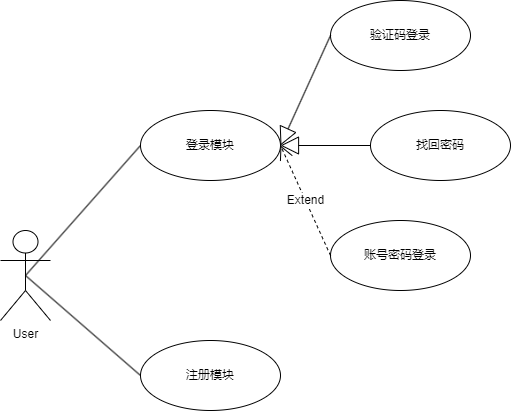

The diagram above was exported from draw.io. Its source (the exported page's mxGraphModel, read from the mxfile embedded in the PNG):
<mxGraphModel dx="1147" dy="605" grid="1" gridSize="10" guides="1" tooltips="1" connect="1" arrows="1" fold="1" page="1" pageScale="1" pageWidth="827" pageHeight="1169" background="#ffffff" math="0" shadow="0">
  <root>
    <mxCell id="0" />
    <mxCell id="1" parent="0" />
    <mxCell id="fAVEAw1DLc_Wigy3m2yM-1" value="User" style="shape=umlActor;verticalLabelPosition=bottom;verticalAlign=top;html=1;" vertex="1" parent="1">
      <mxGeometry x="150" y="350" width="50" height="90" as="geometry" />
    </mxCell>
    <mxCell id="fAVEAw1DLc_Wigy3m2yM-2" value="登录模块" style="ellipse;whiteSpace=wrap;html=1;" vertex="1" parent="1">
      <mxGeometry x="290" y="230" width="140" height="70" as="geometry" />
    </mxCell>
    <mxCell id="fAVEAw1DLc_Wigy3m2yM-3" value="注册模块" style="ellipse;whiteSpace=wrap;html=1;" vertex="1" parent="1">
      <mxGeometry x="290" y="460" width="140" height="70" as="geometry" />
    </mxCell>
    <mxCell id="fAVEAw1DLc_Wigy3m2yM-4" value="验证码登录" style="ellipse;whiteSpace=wrap;html=1;" vertex="1" parent="1">
      <mxGeometry x="480" y="120" width="140" height="70" as="geometry" />
    </mxCell>
    <mxCell id="fAVEAw1DLc_Wigy3m2yM-5" value="找回密码" style="ellipse;whiteSpace=wrap;html=1;" vertex="1" parent="1">
      <mxGeometry x="520" y="230" width="140" height="70" as="geometry" />
    </mxCell>
    <mxCell id="fAVEAw1DLc_Wigy3m2yM-6" value="账号密码登录" style="ellipse;whiteSpace=wrap;html=1;" vertex="1" parent="1">
      <mxGeometry x="480" y="340" width="140" height="70" as="geometry" />
    </mxCell>
    <mxCell id="fAVEAw1DLc_Wigy3m2yM-7" value="" style="endArrow=block;endSize=16;endFill=0;html=1;rounded=0;entryX=1;entryY=0.5;entryDx=0;entryDy=0;exitX=0;exitY=0.5;exitDx=0;exitDy=0;" edge="1" parent="1" source="fAVEAw1DLc_Wigy3m2yM-5" target="fAVEAw1DLc_Wigy3m2yM-2">
      <mxGeometry width="160" relative="1" as="geometry">
        <mxPoint x="250" y="400" as="sourcePoint" />
        <mxPoint x="410" y="400" as="targetPoint" />
      </mxGeometry>
    </mxCell>
    <mxCell id="fAVEAw1DLc_Wigy3m2yM-8" value="" style="endArrow=block;endSize=16;endFill=0;html=1;rounded=0;exitX=0;exitY=0.5;exitDx=0;exitDy=0;entryX=1;entryY=0.5;entryDx=0;entryDy=0;" edge="1" parent="1" source="fAVEAw1DLc_Wigy3m2yM-4" target="fAVEAw1DLc_Wigy3m2yM-2">
      <mxGeometry width="160" relative="1" as="geometry">
        <mxPoint x="260" y="410" as="sourcePoint" />
        <mxPoint x="420" y="410" as="targetPoint" />
      </mxGeometry>
    </mxCell>
    <mxCell id="fAVEAw1DLc_Wigy3m2yM-9" value="Extend" style="endArrow=open;endSize=12;dashed=1;html=1;rounded=0;entryX=1;entryY=0.5;entryDx=0;entryDy=0;exitX=0;exitY=0.5;exitDx=0;exitDy=0;" edge="1" parent="1" source="fAVEAw1DLc_Wigy3m2yM-6" target="fAVEAw1DLc_Wigy3m2yM-2">
      <mxGeometry width="160" relative="1" as="geometry">
        <mxPoint x="260" y="370" as="sourcePoint" />
        <mxPoint x="420" y="370" as="targetPoint" />
        <mxPoint as="offset" />
      </mxGeometry>
    </mxCell>
    <mxCell id="fAVEAw1DLc_Wigy3m2yM-12" value="" style="endArrow=none;html=1;rounded=0;exitX=0.5;exitY=0.5;exitDx=0;exitDy=0;exitPerimeter=0;entryX=0;entryY=0.5;entryDx=0;entryDy=0;" edge="1" parent="1" source="fAVEAw1DLc_Wigy3m2yM-1" target="fAVEAw1DLc_Wigy3m2yM-3">
      <mxGeometry width="50" height="50" relative="1" as="geometry">
        <mxPoint x="260" y="410" as="sourcePoint" />
        <mxPoint x="310" y="360" as="targetPoint" />
      </mxGeometry>
    </mxCell>
    <mxCell id="fAVEAw1DLc_Wigy3m2yM-13" value="" style="endArrow=none;html=1;rounded=0;exitX=0;exitY=0.5;exitDx=0;exitDy=0;entryX=0.5;entryY=0.5;entryDx=0;entryDy=0;entryPerimeter=0;" edge="1" parent="1" source="fAVEAw1DLc_Wigy3m2yM-2" target="fAVEAw1DLc_Wigy3m2yM-1">
      <mxGeometry width="50" height="50" relative="1" as="geometry">
        <mxPoint x="185" y="405" as="sourcePoint" />
        <mxPoint x="300" y="505" as="targetPoint" />
      </mxGeometry>
    </mxCell>
  </root>
</mxGraphModel>